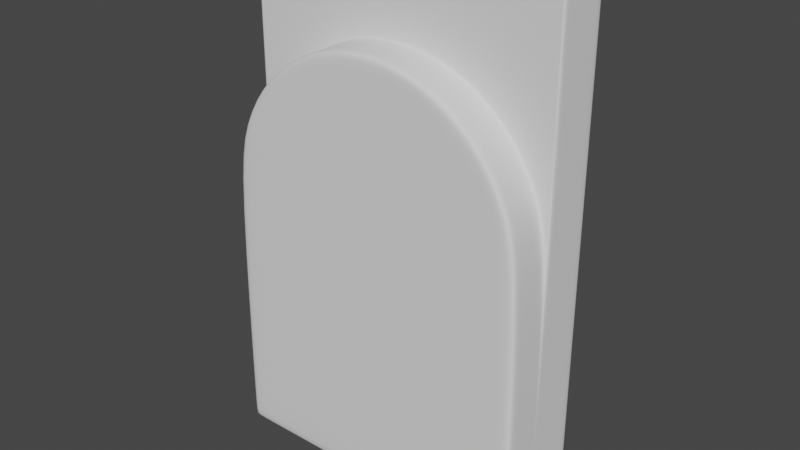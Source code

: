 # Source: shape3.blend  (saved by Blender 3.0.42; exported with 4.5.12 LTS)
import bpy
from mathutils import Matrix  # noqa: F401  (used for matrix-valued properties, if any)

bpy.ops.wm.read_factory_settings(use_empty=True)
scene = bpy.context.scene
scene.name = 'Scene'

# ---- collections
col_collection = bpy.data.collections.new('Collection'); scene.collection.children.link(col_collection)

# ---- world
world_world = bpy.data.worlds.new('World'); scene.world = world_world
world_world.use_nodes = True; world_world.node_tree.nodes.clear()
_N = world_world.node_tree.nodes; _L = world_world.node_tree.links
n0 = _N.new('ShaderNodeOutputWorld'); n0.name = 'World Output'; n0.location = (300, 300)
n1 = _N.new('ShaderNodeBackground'); n1.name = 'Background'; n1.location = (10, 300)
n1.inputs[0].default_value = (0.05088, 0.05088, 0.05088, 1.0)
_L.new(n1.outputs[0], n0.inputs[0])
n0.is_active_output = True
world_world.color = (0.05088, 0.05088, 0.05088)
world_world.use_sun_shadow = False
world_world.sun_shadow_jitter_overblur = 0.0

# ---- meshes
me_circle = bpy.data.meshes.new('Circle')
me_circle.from_pydata([(0.0, -1.629e-07, 1.0), (0.0, 0.0, -1.724), (1.0, -1.943e-15, 1.192e-08), (0.9239, -6.235e-08, 0.3827), (0.7071, -1.152e-07, 0.7071), (0.3827, -1.505e-07, 0.9239), (0.0, 0.3308, 0.0), (0.0, 0.3308, 1.0), (0.9239, 0.3308, 0.3827), (0.7071, 0.3308, 0.7071), (0.3827, 0.3308, 0.9239), (0.0, -0.2646, 0.0), (1.0, -1.943e-15, -1.667), (0.9429, -1.832e-15, -1.724), (1.0, -1.943e-15, -1.724), (0.0, 0.05706, 1.523), (0.0, -1.638e-07, 1.517), (0.0, -1.639e-07, 1.523), (0.9429, 0.05706, 1.523), (1.0, -3.859e-10, 1.517), (1.0, -4.241e-10, 1.523), (0.9239, -6.324e-08, 1.517), (0.9239, 0.05706, 1.523), (0.9239, -6.333e-08, 1.523), (0.7071, -1.155e-07, 1.517), (0.7071, 0.05706, 1.523), (0.7071, -1.155e-07, 1.523), (0.3827, -1.491e-07, 1.517), (0.3827, 0.05706, 1.523), (0.3827, -1.49e-07, 1.523), (1.0, 0.3091, -1.667), (0.9429, 0.3308, -1.667), (0.9429, 0.3091, -1.724), (1.0, 0.3308, -1.667), (1.0, 0.3308, -1.724), (0.9429, 0.3308, -1.724), (1.0, 0.3091, -1.724), (0.0, 0.3091, -1.724), (0.0, 0.3308, -1.667), (0.0, 0.3308, -1.724), (1.0, 0.3091, 1.192e-08), (0.9429, 0.3308, 1.192e-08), (1.0, 0.3308, 1.192e-08), (0.0, 0.3308, 1.517), (0.0, 0.3091, 1.523), (0.0, 0.3308, 1.523), (0.9429, 0.3091, 1.523), (0.9429, 0.3308, 1.517), (1.0, 0.3091, 1.517), (0.9429, 0.3308, 1.523), (1.0, 0.3308, 1.523), (1.0, 0.3308, 1.517), (1.0, 0.3091, 1.523), (0.9239, 0.3091, 1.523), (0.9239, 0.3308, 1.517), (0.9239, 0.3308, 1.523), (0.7071, 0.3091, 1.523), (0.7071, 0.3308, 1.517), (0.7071, 0.3308, 1.523), (0.3827, 0.3091, 1.523), (0.3827, 0.3308, 1.517), (0.3827, 0.3308, 1.523), (0.0, -0.2076, 1.0), (0.0, -0.2646, 0.9418), (0.0, -0.2646, 1.0), (0.9429, -0.2076, -1.724), (0.9424, -0.2646, -1.667), (1.0, -0.2076, -1.667), (0.9429, -0.2646, -1.724), (1.0, -0.2646, -1.724), (1.0, -0.2646, -1.667), (1.0, -0.2076, -1.724), (0.9424, -0.2646, 1.124e-08), (1.0, -0.2076, 1.192e-08), (1.0, -0.2646, 1.178e-08), (0.0, -0.2646, -1.667), (0.0, -0.2076, -1.724), (0.0, -0.2646, -1.724), (0.8709, -0.2646, 0.3593), (0.9239, -0.2076, 0.3827), (0.9239, -0.2646, 0.3827), (0.666, -0.2646, 0.666), (0.7071, -0.2076, 0.7071), (0.7071, -0.2646, 0.7071), (0.3604, -0.2646, 0.8701), (0.3827, -0.2076, 0.9239), (0.3827, -0.2646, 0.9239), (1.0, 0.3091, 0.05087), (1.0, 0.3308, 0.05087), (0.9429, 0.3308, 0.05087), (0.0, -1.629e-07, 1.016), (0.3827, -1.505e-07, 0.9427), (0.9239, -6.235e-08, 0.4203), (1.0, -1.878e-15, 0.05087), (0.7071, -1.152e-07, 0.7334), (0.9239, 0.3308, 0.4203), (0.0, 0.3308, 1.016), (0.3827, 0.3308, 0.9427), (0.7071, 0.3308, 0.7334), (1.0, -0.028, -1.667), (1.0, -0.028, -1.724), (0.9429, -0.028, -1.724), (0.0, -0.028, -1.724), (1.0, -0.028, 1.192e-08), (0.0, -0.028, 1.0), (0.3827, -0.028, 0.9239), (0.9239, -0.028, 0.3827), (0.7071, -0.028, 0.7071), (0.9429, 0.05706, 1.523), (1.0, 0.0, 1.523), (1.0, 0.0, 1.517), (0.9429, 0.0, -1.724), (1.0, 0.0, -1.724), (1.0, 0.0, -1.667), (0.0, 0.0, -1.724), (1.0, 0.0, 1.192e-08), (0.3827, 0.05706, 1.523), (0.0, 0.05706, 1.523), (0.9239, 0.05706, 1.523), (0.7071, 0.05706, 1.523), (1.0, 0.0, 0.05087)], [], [(105, 107, 82, 85), (113, 115, 40, 30), (114, 111, 32, 37), (108, 118, 53, 46), (41, 6, 38, 31), (119, 116, 59, 56), (120, 110, 48, 87), (104, 105, 85, 62), (95, 89, 47, 54), (106, 103, 73, 79), (8, 9, 6, 41), (10, 7, 6, 9), (107, 106, 79, 82), (98, 95, 54, 57), (11, 63, 84, 81), (97, 98, 57, 60), (96, 97, 60, 43), (118, 119, 56, 53), (116, 117, 44, 59), (92, 21, 19, 93), (103, 99, 67, 73), (94, 24, 21, 92), (91, 27, 24, 94), (90, 16, 27, 91), (11, 81, 78, 72), (72, 66, 75, 11), (30, 33, 34, 36), (31, 35, 34, 33), (32, 36, 34, 35), (46, 49, 50, 52), (47, 51, 50, 49), (48, 52, 50, 51), (65, 68, 69, 71), (66, 70, 69, 68), (67, 71, 69, 70), (99, 12, 14, 100), (100, 14, 13, 101), (22, 18, 20, 23), (23, 20, 19, 21), (25, 22, 23, 26), (26, 23, 21, 24), (28, 25, 26, 29), (29, 26, 24, 27), (15, 28, 29, 17), (17, 29, 27, 16), (30, 40, 42, 33), (33, 42, 41, 31), (31, 38, 39, 35), (35, 39, 37, 32), (54, 47, 49, 55), (55, 49, 46, 53), (57, 54, 55, 58), (58, 55, 53, 56), (60, 57, 58, 61), (61, 58, 56, 59), (43, 60, 61, 45), (45, 61, 59, 44), (87, 48, 51, 88), (88, 51, 47, 89), (108, 46, 52, 109), (109, 52, 48, 110), (111, 13, 14, 112), (112, 14, 12, 113), (66, 72, 74, 70), (70, 74, 73, 67), (65, 76, 77, 68), (68, 77, 75, 66), (79, 73, 74, 80), (80, 74, 72, 78), (82, 79, 80, 83), (83, 80, 78, 81), (85, 82, 83, 86), (86, 83, 81, 84), (62, 85, 86, 64), (64, 86, 84, 63), (101, 102, 76, 65), (42, 88, 89, 41), (40, 87, 88, 42), (0, 90, 91, 5), (5, 91, 94, 4), (4, 94, 92, 3), (3, 92, 93, 2), (7, 10, 97, 96), (10, 9, 98, 97), (9, 8, 95, 98), (8, 41, 89, 95), (115, 120, 87, 40), (13, 1, 102, 101), (71, 100, 101, 65), (67, 99, 100, 71), (2, 12, 99, 103), (4, 3, 106, 107), (3, 2, 103, 106), (0, 5, 105, 104), (5, 4, 107, 105), (2, 93, 120, 115), (36, 112, 113, 30), (32, 111, 112, 36), (20, 109, 110, 19), (18, 108, 109, 20), (28, 15, 117, 116), (22, 25, 119, 118), (93, 19, 110, 120), (25, 28, 116, 119), (18, 22, 118, 108), (1, 13, 111, 114), (12, 2, 115, 113)])
me_circle.polygons.foreach_set('use_smooth', [True] * 107)
_uv = me_circle.uv_layers.new(name='UVMap')
_uv.uv.foreach_set('vector', [0.6913, 0.9619, 0.8536, 0.8536, 0.8536, 0.8536, 0.6913, 0.9619, 1.0, 0.5, 1.0, 0.5, 1.0, 0.5, 1.0, 0.5, 0.5, 0.5, 0.9715, 0.5, 0.9715, 0.5, 0.5, 0.5, 0.9715, 0.6434, 0.9619, 0.6913, 0.9619, 0.6913, 0.9715, 0.6434, 0.9715, 0.5, 0.5, 0.5, 0.5, 0.5, 0.9715, 0.5, 0.8536, 0.8536, 0.6913, 0.9619, 0.6913, 0.9619, 0.8536, 0.8536, 1.0, 0.5, 1.0, 0.5, 1.0, 0.5, 1.0, 0.5, 0.5, 1.0, 0.6913, 0.9619, 0.6913, 0.9619, 0.5, 1.0, 0.9619, 0.6913, 0.9715, 0.6434, 0.9715, 0.6434, 0.9619, 0.6913, 0.9619, 0.6913, 1.0, 0.5, 1.0, 0.5, 0.9619, 0.6913, 0.9619, 0.6913, 0.8536, 0.8536, 0.5, 0.5, 0.9715, 0.5, 0.6913, 0.9619, 0.5, 1.0, 0.5, 0.5, 0.8536, 0.8536, 0.8536, 0.8536, 0.9619, 0.6913, 0.9619, 0.6913, 0.8536, 0.8536, 0.8536, 0.8536, 0.9619, 0.6913, 0.9619, 0.6913, 0.8536, 0.8536, 0.5, 0.5, 0.5, 0.9709, 0.6802, 0.9351, 0.833, 0.833, 0.6913, 0.9619, 0.8536, 0.8536, 0.8536, 0.8536, 0.6913, 0.9619, 0.5, 1.0, 0.6913, 0.9619, 0.6913, 0.9619, 0.5, 1.0, 0.9619, 0.6913, 0.8536, 0.8536, 0.8536, 0.8536, 0.9619, 0.6913, 0.6913, 0.9619, 0.5, 1.0, 0.5, 1.0, 0.6913, 0.9619, 0.9619, 0.6913, 0.9619, 0.6913, 1.0, 0.5, 1.0, 0.5, 1.0, 0.5, 1.0, 0.5, 1.0, 0.5, 1.0, 0.5, 0.8536, 0.8536, 0.8536, 0.8536, 0.9619, 0.6913, 0.9619, 0.6913, 0.6913, 0.9619, 0.6913, 0.9619, 0.8536, 0.8536, 0.8536, 0.8536, 0.5, 1.0, 0.5, 1.0, 0.6913, 0.9619, 0.6913, 0.9619, 0.5, 0.5, 0.833, 0.833, 0.9355, 0.6796, 0.9712, 0.5, 0.9712, 0.5, 0.9712, 0.5, 0.5, 0.5, 0.5, 0.5, 1.0, 0.5, 1.0, 0.5, 1.0, 0.5, 1.0, 0.5, 0.9715, 0.5, 0.9715, 0.5, 1.0, 0.5, 1.0, 0.5, 0.9715, 0.5, 1.0, 0.5, 1.0, 0.5, 0.9715, 0.5, 0.9715, 0.6434, 0.9715, 0.6434, 1.0, 0.5, 1.0, 0.5, 0.9715, 0.6434, 1.0, 0.5, 1.0, 0.5, 0.9715, 0.6434, 1.0, 0.5, 1.0, 0.5, 1.0, 0.5, 1.0, 0.5, 0.9715, 0.5, 0.9715, 0.5, 1.0, 0.5, 1.0, 0.5, 0.9712, 0.5, 1.0, 0.5, 1.0, 0.5, 0.9715, 0.5, 1.0, 0.5, 1.0, 0.5, 1.0, 0.5, 1.0, 0.5, 1.0, 0.5, 1.0, 0.5, 1.0, 0.5, 1.0, 0.5, 1.0, 0.5, 1.0, 0.5, 0.9715, 0.5, 0.9715, 0.5, 0.9619, 0.6913, 0.9715, 0.6434, 1.0, 0.5, 0.9619, 0.6913, 0.9619, 0.6913, 1.0, 0.5, 1.0, 0.5, 0.9619, 0.6913, 0.8536, 0.8536, 0.9619, 0.6913, 0.9619, 0.6913, 0.8536, 0.8536, 0.8536, 0.8536, 0.9619, 0.6913, 0.9619, 0.6913, 0.8536, 0.8536, 0.6913, 0.9619, 0.8536, 0.8536, 0.8536, 0.8536, 0.6913, 0.9619, 0.6913, 0.9619, 0.8536, 0.8536, 0.8536, 0.8536, 0.6913, 0.9619, 0.5, 1.0, 0.6913, 0.9619, 0.6913, 0.9619, 0.5, 1.0, 0.5, 1.0, 0.6913, 0.9619, 0.6913, 0.9619, 0.5, 1.0, 1.0, 0.5, 1.0, 0.5, 1.0, 0.5, 1.0, 0.5, 1.0, 0.5, 1.0, 0.5, 0.9715, 0.5, 0.9715, 0.5, 0.9715, 0.5, 0.5, 0.5, 0.5, 0.5, 0.9715, 0.5, 0.9715, 0.5, 0.5, 0.5, 0.5, 0.5, 0.9715, 0.5, 0.9619, 0.6913, 0.9715, 0.6434, 0.9715, 0.6434, 0.9619, 0.6913, 0.9619, 0.6913, 0.9715, 0.6434, 0.9715, 0.6434, 0.9619, 0.6913, 0.8536, 0.8536, 0.9619, 0.6913, 0.9619, 0.6913, 0.8536, 0.8536, 0.8536, 0.8536, 0.9619, 0.6913, 0.9619, 0.6913, 0.8536, 0.8536, 0.6913, 0.9619, 0.8536, 0.8536, 0.8536, 0.8536, 0.6913, 0.9619, 0.6913, 0.9619, 0.8536, 0.8536, 0.8536, 0.8536, 0.6913, 0.9619, 0.5, 1.0, 0.6913, 0.9619, 0.6913, 0.9619, 0.5, 1.0, 0.5, 1.0, 0.6913, 0.9619, 0.6913, 0.9619, 0.5, 1.0, 1.0, 0.5, 1.0, 0.5, 1.0, 0.5, 1.0, 0.5, 1.0, 0.5, 1.0, 0.5, 0.9715, 0.6434, 0.9715, 0.6434, 0.9715, 0.6434, 0.9715, 0.6434, 1.0, 0.5, 1.0, 0.5, 1.0, 0.5, 1.0, 0.5, 1.0, 0.5, 1.0, 0.5, 0.9715, 0.5, 0.9715, 0.5, 1.0, 0.5, 1.0, 0.5, 1.0, 0.5, 1.0, 0.5, 1.0, 0.5, 1.0, 0.5, 0.9712, 0.5, 0.9712, 0.5, 1.0, 0.5, 1.0, 0.5, 1.0, 0.5, 1.0, 0.5, 1.0, 0.5, 1.0, 0.5, 0.9715, 0.5, 0.5, 0.5, 0.5, 0.5, 0.9715, 0.5, 0.9715, 0.5, 0.5, 0.5, 0.5, 0.5, 0.9712, 0.5, 0.9619, 0.6913, 1.0, 0.5, 1.0, 0.5, 0.9619, 0.6913, 0.9619, 0.6913, 1.0, 0.5, 0.9712, 0.5, 0.9355, 0.6796, 0.8536, 0.8536, 0.9619, 0.6913, 0.9619, 0.6913, 0.8536, 0.8536, 0.8536, 0.8536, 0.9619, 0.6913, 0.9355, 0.6796, 0.833, 0.833, 0.6913, 0.9619, 0.8536, 0.8536, 0.8536, 0.8536, 0.6913, 0.9619, 0.6913, 0.9619, 0.8536, 0.8536, 0.833, 0.833, 0.6802, 0.9351, 0.5, 1.0, 0.6913, 0.9619, 0.6913, 0.9619, 0.5, 1.0, 0.5, 1.0, 0.6913, 0.9619, 0.6802, 0.9351, 0.5, 0.9709, 0.9715, 0.5, 0.5, 0.5, 0.5, 0.5, 0.9715, 0.5, 1.0, 0.5, 1.0, 0.5, 0.9715, 0.6434, 0.9715, 0.6434, 1.0, 0.5, 1.0, 0.5, 1.0, 0.5, 1.0, 0.5, 0.5, 1.0, 0.5, 1.0, 0.6913, 0.9619, 0.6913, 0.9619, 0.6913, 0.9619, 0.6913, 0.9619, 0.8536, 0.8536, 0.8536, 0.8536, 0.8536, 0.8536, 0.8536, 0.8536, 0.9619, 0.6913, 0.9619, 0.6913, 0.9619, 0.6913, 0.9619, 0.6913, 1.0, 0.5, 1.0, 0.5, 0.5, 1.0, 0.6913, 0.9619, 0.6913, 0.9619, 0.5, 1.0, 0.6913, 0.9619, 0.8536, 0.8536, 0.8536, 0.8536, 0.6913, 0.9619, 0.8536, 0.8536, 0.9619, 0.6913, 0.9619, 0.6913, 0.8536, 0.8536, 0.9619, 0.6913, 0.9715, 0.6434, 0.9715, 0.6434, 0.9619, 0.6913, 1.0, 0.5, 1.0, 0.5, 1.0, 0.5, 1.0, 0.5, 0.9715, 0.5, 0.5, 0.5, 0.5, 0.5, 0.9715, 0.5, 1.0, 0.5, 1.0, 0.5, 0.9715, 0.5, 0.9715, 0.5, 1.0, 0.5, 1.0, 0.5, 1.0, 0.5, 1.0, 0.5, 1.0, 0.5, 1.0, 0.5, 1.0, 0.5, 1.0, 0.5, 0.8536, 0.8536, 0.9619, 0.6913, 0.9619, 0.6913, 0.8536, 0.8536, 0.9619, 0.6913, 1.0, 0.5, 1.0, 0.5, 0.9619, 0.6913, 0.5, 1.0, 0.6913, 0.9619, 0.6913, 0.9619, 0.5, 1.0, 0.6913, 0.9619, 0.8536, 0.8536, 0.8536, 0.8536, 0.6913, 0.9619, 1.0, 0.5, 1.0, 0.5, 1.0, 0.5, 1.0, 0.5, 1.0, 0.5, 1.0, 0.5, 1.0, 0.5, 1.0, 0.5, 0.9715, 0.5, 0.9715, 0.5, 1.0, 0.5, 1.0, 0.5, 1.0, 0.5, 1.0, 0.5, 1.0, 0.5, 1.0, 0.5, 0.9715, 0.6434, 0.9715, 0.6434, 1.0, 0.5, 1.0, 0.5, 0.6913, 0.9619, 0.5, 1.0, 0.5, 1.0, 0.6913, 0.9619, 0.9619, 0.6913, 0.8536, 0.8536, 0.8536, 0.8536, 0.9619, 0.6913, 1.0, 0.5, 1.0, 0.5, 1.0, 0.5, 1.0, 0.5, 0.8536, 0.8536, 0.6913, 0.9619, 0.6913, 0.9619, 0.8536, 0.8536, 0.9715, 0.6434, 0.9619, 0.6913, 0.9619, 0.6913, 0.9715, 0.6434, 0.5, 0.5, 0.9715, 0.5, 0.9715, 0.5, 0.5, 0.5, 1.0, 0.5, 1.0, 0.5, 1.0, 0.5, 1.0, 0.5])
me_circle.use_remesh_fix_poles = True
me_circle.use_remesh_preserve_attributes = False
me_circle.update()

# ---- objects
ob_circle = bpy.data.objects.new('Circle', me_circle)

# ---- transforms, parenting, visibility, modifiers, constraints
ob_circle.location = (0.0, 0.0, 0.0)
_m = ob_circle.modifiers.new('Mirror', 'MIRROR')
_m = ob_circle.modifiers.new('Subdivision', 'SUBSURF')

# ---- collection membership
col_collection.objects.link(ob_circle)

# ---- scene / render settings (as saved in the file)
scene.frame_start = 1; scene.frame_end = 250; scene.frame_set(1)
scene.render.engine = 'BLENDER_EEVEE_NEXT'
scene.cycles.sampling_pattern = 'TABULATED_SOBOL'
scene.cycles.use_light_tree = False
scene.view_settings.view_transform = 'Filmic'
bpy.context.view_layer.update()

# ---- added for rendering (the .blend has no active camera and no usable light): camera, sun
cam_auto = bpy.data.cameras.new('AutoCamera')
cam_auto.lens = 50.0
cam_auto.sensor_width = 36.0
cam_auto.clip_end = 1000.0
ob_auto_camera = bpy.data.objects.new('AutoCamera', cam_auto)
scene.collection.objects.link(ob_auto_camera)
ob_auto_camera.location = (3.57063, -4.25168, 2.75588)
ob_auto_camera.rotation_euler = (1.09748, -7.21219e-08, 0.694738)
scene.camera = ob_auto_camera
light_auto_sun = bpy.data.lights.new('AutoSun', 'SUN')
light_auto_sun.energy = 3.0
light_auto_sun.angle = 0.0523599
ob_auto_sun = bpy.data.objects.new('AutoSun', light_auto_sun)
scene.collection.objects.link(ob_auto_sun)
ob_auto_sun.rotation_euler = (0.872665, 0.174533, 0.523599)
bpy.context.view_layer.update()
